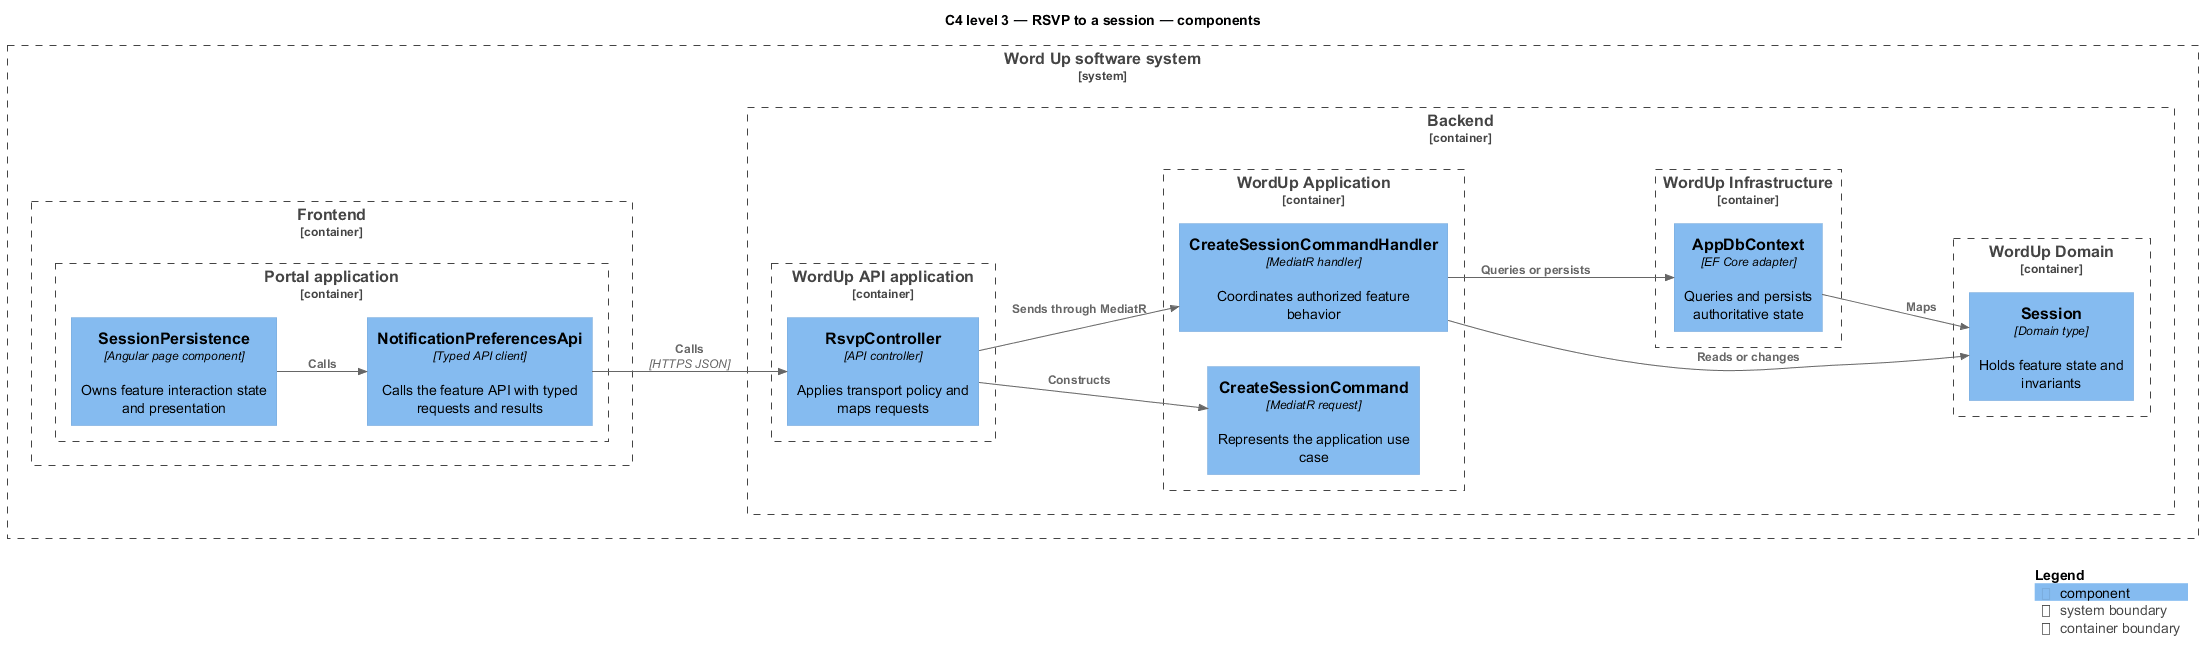

The diagram above was rendered by PlantUML. Its source (embedded in the PNG):
@startuml
!include <C4/C4_Component>
LAYOUT_LEFT_RIGHT()
title C4 level 3 — RSVP to a session — components
System_Boundary(wordup, "Word Up software system") {
  Container_Boundary(frontend, "Frontend") {
    Container_Boundary(frontend_app, "Portal application") {
      Component(page, "SessionPersistence", "Angular page component", "Owns feature interaction state and presentation")
      Component(client, "NotificationPreferencesApi", "Typed API client", "Calls the feature API with typed requests and results")
    }
  }
  Container_Boundary(backend, "Backend") {
    Container_Boundary(api_app, "WordUp API application") {
      Component(controller, "RsvpController", "API controller", "Applies transport policy and maps requests")
    }
    Container_Boundary(application, "WordUp Application") {
      Component(request, "CreateSessionCommand", "MediatR request", "Represents the application use case")
      Component(handler, "CreateSessionCommandHandler", "MediatR handler", "Coordinates authorized feature behavior")
    }
    Container_Boundary(domain, "WordUp Domain") {
      Component(entity, "Session", "Domain type", "Holds feature state and invariants")
    }
    Container_Boundary(infrastructure, "WordUp Infrastructure") {
      Component(persistence, "AppDbContext", "EF Core adapter", "Queries and persists authoritative state")
    }
  }
}
Rel(page, client, "Calls")
Rel(client, controller, "Calls", "HTTPS JSON")
Rel(controller, request, "Constructs")
Rel(controller, handler, "Sends through MediatR")
Rel(handler, entity, "Reads or changes")
Rel(handler, persistence, "Queries or persists")
Rel(persistence, entity, "Maps")
SHOW_LEGEND()
@enduml